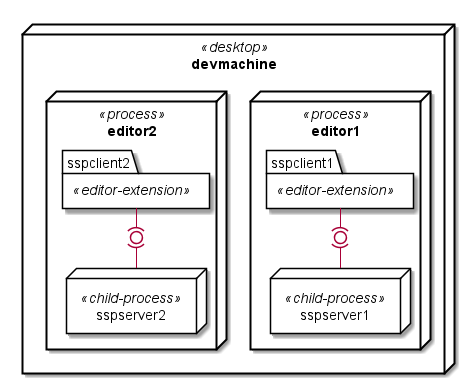

The diagram above was rendered by PlantUML. Its source (embedded in the PNG):
@startuml
node devmachine <<desktop>> {
  node editor1 <<process>> {
    package sspclient1 <<editor-extension>> {

    }
    node sspserver1 <<child-process>> {

    }

    sspclient1 -(0)- sspserver1
  }
  node editor2 <<process>> {
    package sspclient2 <<editor-extension>> {

    }
    node sspserver2 <<child-process>> {

    }

    sspclient2 -(0)- sspserver2
  }
}

@enduml